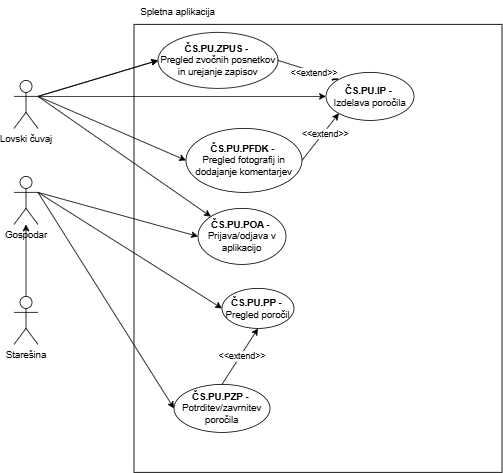

The diagram above was exported from draw.io. Its source (the exported page's mxGraphModel, read from the mxfile embedded in the PNG):
<mxGraphModel dx="1528" dy="600" grid="1" gridSize="10" guides="1" tooltips="1" connect="1" arrows="1" fold="1" page="1" pageScale="1" pageWidth="827" pageHeight="1169" math="0" shadow="0">
  <root>
    <mxCell id="0" />
    <mxCell id="1" parent="0" />
    <mxCell id="0Yo_I8ake6-2doRQG3Em-1" value="" style="rounded=0;whiteSpace=wrap;html=1;" parent="1" vertex="1">
      <mxGeometry x="280" y="50" width="460" height="560" as="geometry" />
    </mxCell>
    <mxCell id="0Yo_I8ake6-2doRQG3Em-2" value="Lovski čuvaj" style="shape=umlActor;verticalLabelPosition=bottom;verticalAlign=top;html=1;outlineConnect=0;" parent="1" vertex="1">
      <mxGeometry x="130" y="120" width="30" height="60" as="geometry" />
    </mxCell>
    <mxCell id="0Yo_I8ake6-2doRQG3Em-3" value="Starešina" style="shape=umlActor;verticalLabelPosition=bottom;verticalAlign=top;html=1;outlineConnect=0;" parent="1" vertex="1">
      <mxGeometry x="130" y="390" width="30" height="60" as="geometry" />
    </mxCell>
    <mxCell id="0Yo_I8ake6-2doRQG3Em-4" value="Gospodar" style="shape=umlActor;verticalLabelPosition=bottom;verticalAlign=top;html=1;outlineConnect=0;" parent="1" vertex="1">
      <mxGeometry x="130" y="240" width="30" height="60" as="geometry" />
    </mxCell>
    <mxCell id="0Yo_I8ake6-2doRQG3Em-5" value="&lt;div&gt;&lt;b&gt;ČS.PU.IP -&amp;nbsp;&lt;/b&gt;&lt;/div&gt;Izdelava poročila" style="ellipse;whiteSpace=wrap;html=1;" parent="1" vertex="1">
      <mxGeometry x="520" y="110" width="110" height="60" as="geometry" />
    </mxCell>
    <mxCell id="0Yo_I8ake6-2doRQG3Em-6" value="" style="endArrow=classic;html=1;rounded=0;exitX=1;exitY=0.3333333333333333;exitDx=0;exitDy=0;exitPerimeter=0;entryX=0;entryY=0.5;entryDx=0;entryDy=0;" parent="1" source="0Yo_I8ake6-2doRQG3Em-2" target="0Yo_I8ake6-2doRQG3Em-5" edge="1">
      <mxGeometry width="50" height="50" relative="1" as="geometry">
        <mxPoint x="470" y="350" as="sourcePoint" />
        <mxPoint x="520" y="300" as="targetPoint" />
      </mxGeometry>
    </mxCell>
    <mxCell id="0Yo_I8ake6-2doRQG3Em-7" value="&lt;div&gt;&lt;b&gt;ČS.PU.PP -&amp;nbsp;&lt;/b&gt;&lt;/div&gt;Pregled poročil" style="ellipse;whiteSpace=wrap;html=1;" parent="1" vertex="1">
      <mxGeometry x="390" y="380" width="90" height="50" as="geometry" />
    </mxCell>
    <mxCell id="0Yo_I8ake6-2doRQG3Em-8" value="" style="endArrow=classic;html=1;rounded=0;exitX=1;exitY=0.3333333333333333;exitDx=0;exitDy=0;exitPerimeter=0;entryX=0;entryY=0.5;entryDx=0;entryDy=0;" parent="1" source="0Yo_I8ake6-2doRQG3Em-4" target="0Yo_I8ake6-2doRQG3Em-7" edge="1">
      <mxGeometry width="50" height="50" relative="1" as="geometry">
        <mxPoint x="470" y="350" as="sourcePoint" />
        <mxPoint x="520" y="300" as="targetPoint" />
      </mxGeometry>
    </mxCell>
    <mxCell id="0Yo_I8ake6-2doRQG3Em-9" value="&lt;div&gt;&lt;b&gt;ČS.PU.PZP -&amp;nbsp;&lt;/b&gt;&lt;/div&gt;Potrditev/zavrnitev poročila" style="ellipse;whiteSpace=wrap;html=1;" parent="1" vertex="1">
      <mxGeometry x="330" y="500" width="120" height="60" as="geometry" />
    </mxCell>
    <mxCell id="0Yo_I8ake6-2doRQG3Em-10" value="" style="endArrow=classic;html=1;rounded=0;exitX=1;exitY=0.3333333333333333;exitDx=0;exitDy=0;exitPerimeter=0;entryX=0;entryY=0.5;entryDx=0;entryDy=0;" parent="1" source="0Yo_I8ake6-2doRQG3Em-4" target="0Yo_I8ake6-2doRQG3Em-9" edge="1">
      <mxGeometry width="50" height="50" relative="1" as="geometry">
        <mxPoint x="170" y="390" as="sourcePoint" />
        <mxPoint x="386" y="297" as="targetPoint" />
      </mxGeometry>
    </mxCell>
    <mxCell id="0Yo_I8ake6-2doRQG3Em-11" value="Spletna aplikacija" style="text;html=1;align=center;verticalAlign=middle;whiteSpace=wrap;rounded=0;" parent="1" vertex="1">
      <mxGeometry x="280" y="20" width="110" height="30" as="geometry" />
    </mxCell>
    <mxCell id="0Yo_I8ake6-2doRQG3Em-12" value="" style="endArrow=classic;html=1;rounded=0;exitX=0.5;exitY=0;exitDx=0;exitDy=0;exitPerimeter=0;" parent="1" source="0Yo_I8ake6-2doRQG3Em-3" target="0Yo_I8ake6-2doRQG3Em-4" edge="1">
      <mxGeometry width="50" height="50" relative="1" as="geometry">
        <mxPoint x="470" y="330" as="sourcePoint" />
        <mxPoint x="520" y="280" as="targetPoint" />
      </mxGeometry>
    </mxCell>
    <mxCell id="0Yo_I8ake6-2doRQG3Em-13" value="&lt;div&gt;&lt;b&gt;ČS.PU.POA -&amp;nbsp;&lt;/b&gt;&lt;/div&gt;Prijava/odjava v aplikacijo" style="ellipse;whiteSpace=wrap;html=1;" parent="1" vertex="1">
      <mxGeometry x="360" y="280" width="110" height="70" as="geometry" />
    </mxCell>
    <mxCell id="0Yo_I8ake6-2doRQG3Em-14" value="" style="endArrow=classic;html=1;rounded=0;entryX=0;entryY=0;entryDx=0;entryDy=0;" parent="1" target="0Yo_I8ake6-2doRQG3Em-13" edge="1">
      <mxGeometry width="50" height="50" relative="1" as="geometry">
        <mxPoint x="160" y="140" as="sourcePoint" />
        <mxPoint x="390" y="230" as="targetPoint" />
      </mxGeometry>
    </mxCell>
    <mxCell id="0Yo_I8ake6-2doRQG3Em-15" value="&lt;div&gt;&lt;b&gt;ČS.PU.PFDK -&amp;nbsp;&lt;/b&gt;&lt;/div&gt;Pregled fotografij in dodajanje komentarjev" style="ellipse;whiteSpace=wrap;html=1;" parent="1" vertex="1">
      <mxGeometry x="345" y="180" width="145" height="80" as="geometry" />
    </mxCell>
    <mxCell id="0Yo_I8ake6-2doRQG3Em-16" value="" style="endArrow=classic;html=1;rounded=0;exitX=1;exitY=0.3333333333333333;exitDx=0;exitDy=0;exitPerimeter=0;entryX=0;entryY=0.5;entryDx=0;entryDy=0;" parent="1" source="0Yo_I8ake6-2doRQG3Em-2" target="0Yo_I8ake6-2doRQG3Em-15" edge="1">
      <mxGeometry width="50" height="50" relative="1" as="geometry">
        <mxPoint x="470" y="350" as="sourcePoint" />
        <mxPoint x="520" y="300" as="targetPoint" />
      </mxGeometry>
    </mxCell>
    <mxCell id="0Yo_I8ake6-2doRQG3Em-17" value="" style="endArrow=classic;html=1;rounded=0;exitX=1;exitY=0.3333333333333333;exitDx=0;exitDy=0;exitPerimeter=0;entryX=0;entryY=0.5;entryDx=0;entryDy=0;" parent="1" source="0Yo_I8ake6-2doRQG3Em-2" target="0Yo_I8ake6-2doRQG3Em-20" edge="1">
      <mxGeometry width="50" height="50" relative="1" as="geometry">
        <mxPoint x="470" y="350" as="sourcePoint" />
        <mxPoint x="520" y="300" as="targetPoint" />
      </mxGeometry>
    </mxCell>
    <mxCell id="0Yo_I8ake6-2doRQG3Em-19" value="" style="endArrow=classic;html=1;rounded=0;exitX=1;exitY=0.3333333333333333;exitDx=0;exitDy=0;exitPerimeter=0;entryX=0;entryY=0.5;entryDx=0;entryDy=0;" parent="1" source="0Yo_I8ake6-2doRQG3Em-2" target="0Yo_I8ake6-2doRQG3Em-20" edge="1">
      <mxGeometry width="50" height="50" relative="1" as="geometry">
        <mxPoint x="160" y="140" as="sourcePoint" />
        <mxPoint x="530" y="85" as="targetPoint" />
      </mxGeometry>
    </mxCell>
    <mxCell id="0Yo_I8ake6-2doRQG3Em-20" value="&lt;div&gt;&lt;b&gt;ČS.PU.ZPUS -&amp;nbsp;&lt;/b&gt;&lt;/div&gt;Pregled zvočnih posnetkov in urejanje zapisov" style="ellipse;whiteSpace=wrap;html=1;" parent="1" vertex="1">
      <mxGeometry x="310" y="60" width="150" height="70" as="geometry" />
    </mxCell>
    <mxCell id="0Yo_I8ake6-2doRQG3Em-21" value="" style="endArrow=classic;html=1;rounded=0;exitX=1;exitY=0.3333333333333333;exitDx=0;exitDy=0;exitPerimeter=0;entryX=0;entryY=0.5;entryDx=0;entryDy=0;" parent="1" source="0Yo_I8ake6-2doRQG3Em-4" target="0Yo_I8ake6-2doRQG3Em-13" edge="1">
      <mxGeometry width="50" height="50" relative="1" as="geometry">
        <mxPoint x="550" y="350" as="sourcePoint" />
        <mxPoint x="600" y="300" as="targetPoint" />
      </mxGeometry>
    </mxCell>
    <mxCell id="0Yo_I8ake6-2doRQG3Em-22" value="" style="endArrow=classic;html=1;rounded=0;exitX=1;exitY=0.5;exitDx=0;exitDy=0;entryX=0;entryY=0;entryDx=0;entryDy=0;" parent="1" source="0Yo_I8ake6-2doRQG3Em-20" target="0Yo_I8ake6-2doRQG3Em-5" edge="1">
      <mxGeometry width="50" height="50" relative="1" as="geometry">
        <mxPoint x="470" y="350" as="sourcePoint" />
        <mxPoint x="520" y="300" as="targetPoint" />
      </mxGeometry>
    </mxCell>
    <mxCell id="0Yo_I8ake6-2doRQG3Em-23" value="&amp;lt;&amp;lt;extend&amp;gt;&amp;gt;" style="edgeLabel;html=1;align=center;verticalAlign=middle;resizable=0;points=[];" parent="0Yo_I8ake6-2doRQG3Em-22" vertex="1" connectable="0">
      <mxGeometry x="0.1813" y="-2" relative="1" as="geometry">
        <mxPoint as="offset" />
      </mxGeometry>
    </mxCell>
    <mxCell id="0Yo_I8ake6-2doRQG3Em-24" value="" style="endArrow=classic;html=1;rounded=0;exitX=1;exitY=0.5;exitDx=0;exitDy=0;entryX=0;entryY=1;entryDx=0;entryDy=0;" parent="1" source="0Yo_I8ake6-2doRQG3Em-15" target="0Yo_I8ake6-2doRQG3Em-5" edge="1">
      <mxGeometry width="50" height="50" relative="1" as="geometry">
        <mxPoint x="420" y="100" as="sourcePoint" />
        <mxPoint x="543" y="127" as="targetPoint" />
      </mxGeometry>
    </mxCell>
    <mxCell id="0Yo_I8ake6-2doRQG3Em-25" value="&amp;lt;&amp;lt;extend&amp;gt;&amp;gt;" style="edgeLabel;html=1;align=center;verticalAlign=middle;resizable=0;points=[];" parent="0Yo_I8ake6-2doRQG3Em-24" vertex="1" connectable="0">
      <mxGeometry x="0.1813" y="-2" relative="1" as="geometry">
        <mxPoint as="offset" />
      </mxGeometry>
    </mxCell>
    <mxCell id="0Yo_I8ake6-2doRQG3Em-26" value="" style="endArrow=classic;html=1;rounded=0;exitX=0.5;exitY=0;exitDx=0;exitDy=0;entryX=0.5;entryY=1;entryDx=0;entryDy=0;" parent="1" source="0Yo_I8ake6-2doRQG3Em-9" target="0Yo_I8ake6-2doRQG3Em-7" edge="1">
      <mxGeometry width="50" height="50" relative="1" as="geometry">
        <mxPoint x="470" y="350" as="sourcePoint" />
        <mxPoint x="520" y="300" as="targetPoint" />
      </mxGeometry>
    </mxCell>
    <mxCell id="0Yo_I8ake6-2doRQG3Em-27" value="&amp;lt;&amp;lt;extend&amp;gt;&amp;gt;" style="edgeLabel;html=1;align=center;verticalAlign=middle;resizable=0;points=[];" parent="0Yo_I8ake6-2doRQG3Em-26" vertex="1" connectable="0">
      <mxGeometry x="0.0222" y="-1" relative="1" as="geometry">
        <mxPoint as="offset" />
      </mxGeometry>
    </mxCell>
  </root>
</mxGraphModel>